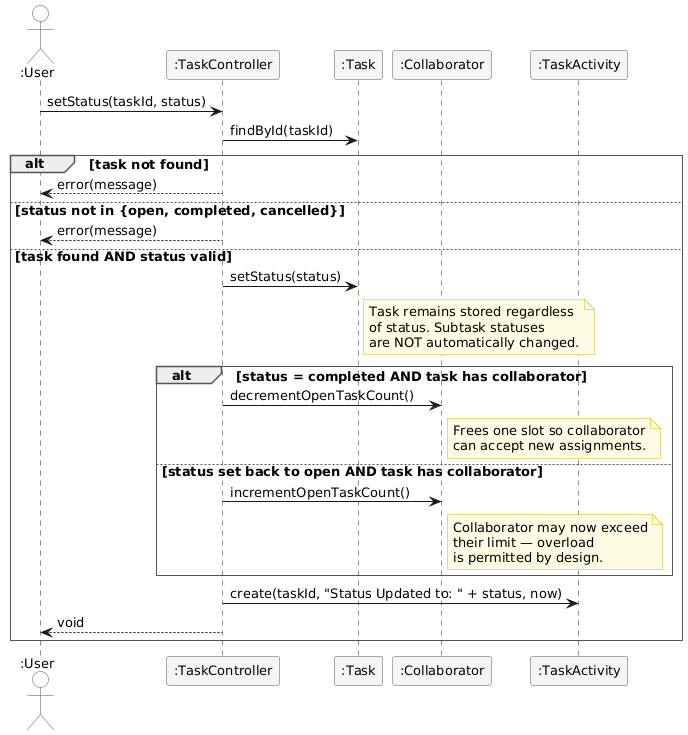

The diagram above was rendered by PlantUML. Its source (embedded in the PNG):
@startuml
skinparam sequenceArrowThickness 1
skinparam responseMessageBelowArrow false
skinparam sequenceParticipantBorderColor #555555
skinparam sequenceParticipantBackgroundColor #F5F5F5
skinparam sequenceActorBorderColor #555555
skinparam sequenceActorBackgroundColor White
skinparam sequenceGroupBorderThickness 1
skinparam sequenceGroupBorderColor #555555
skinparam sequenceGroupBodyBackgroundColor White
skinparam sequenceGroupFontStyle bold
skinparam shadowing false
skinparam defaultFontName Arial
skinparam defaultFontSize 13
skinparam noteBackgroundColor #FFFCE6
skinparam noteBorderColor #CCBB00

actor ":User" as User
participant ":TaskController" as TC
participant ":Task" as T
participant ":Collaborator" as COL
participant ":TaskActivity" as ACT

User -> TC : setStatus(taskId, status)

TC -> T : findById(taskId)

alt task not found
    TC --> User : error(message)
else status not in {open, completed, cancelled}
    TC --> User : error(message)
else task found AND status valid
    TC -> T : setStatus(status)
    note right of T
        Task remains stored regardless
        of status. Subtask statuses
        are NOT automatically changed.
    end note

    alt status = completed AND task has collaborator
        TC -> COL : decrementOpenTaskCount()
        note right of COL
            Frees one slot so collaborator
            can accept new assignments.
        end note
    else status set back to open AND task has collaborator
        TC -> COL : incrementOpenTaskCount()
        note right of COL
            Collaborator may now exceed
            their limit — overload
            is permitted by design.
        end note
    end

    TC -> ACT : create(taskId, "Status Updated to: " + status, now)
    TC --> User : void
end
@enduml